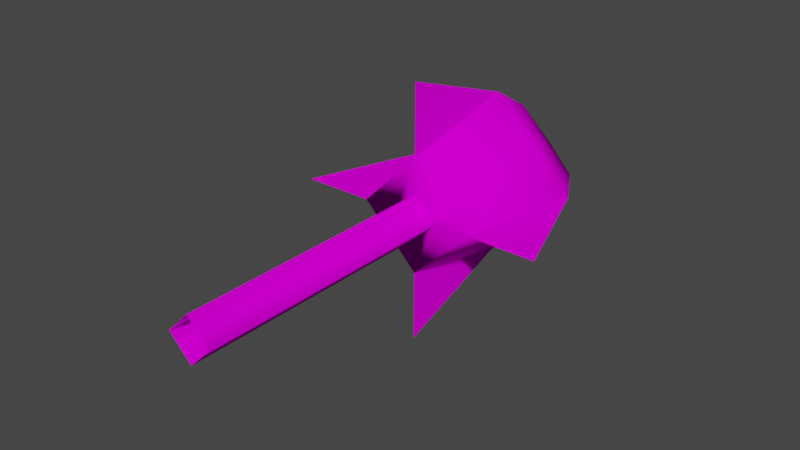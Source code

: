 # Source: DrizzyRocket.blend  (saved by Blender 3.6.13; exported with 4.5.12 LTS)
import bpy
from mathutils import Matrix  # noqa: F401  (used for matrix-valued properties, if any)

bpy.ops.wm.read_factory_settings(use_empty=True)
scene = bpy.context.scene
scene.name = 'Scene'

# ---- collections
col_collection = bpy.data.collections.new('Collection'); scene.collection.children.link(col_collection)

# ---- images (referenced by path relative to the original .blend; pixels are not part of the script)
import os
ASSET_DIR = os.environ.get("B2B_ASSET_DIR", "")  # directory of the original .blend (textures are referenced by path, not embedded)
HERE = os.path.dirname(os.path.abspath(__file__))  # packed textures are extracted next to this script under _unpacked/

def load_image(name, relpath, width, height, colorspace="sRGB"):
    """Load a texture the original file referenced (path relative to the .blend, or extracted next to this script)."""
    p = next((c for c in (os.path.join(HERE, relpath), os.path.join(ASSET_DIR, relpath)) if relpath and os.path.exists(c)), "")
    if p:
        img = bpy.data.images.load(p, check_existing=True)
        img.name = name
    else:  # same state as the original file: an image datablock whose file is absent (Cycles renders it pink)
        img = bpy.data.images.new(name, width, height)
        img.source = "FILE"
        img.filepath = "//" + (relpath or name)
    img.colorspace_settings.name = colorspace
    return img
img_rocket = load_image('Rocket', 'Rocket.png', 1024, 1024, 'sRGB')

# ---- materials (node trees are filled in below, after node groups)
mat_material_001 = bpy.data.materials.new('Material.001')
mat_material_001.use_transparent_shadow = False

# ---- material node trees
mat_material_001.use_nodes = True; mat_material_001.node_tree.nodes.clear()
_N = mat_material_001.node_tree.nodes; _L = mat_material_001.node_tree.links
n0 = _N.new('ShaderNodeBsdfPrincipled'); n0.name = 'Principled BSDF'; n0.location = (10, 300)
n0.distribution = 'GGX'
n0.subsurface_method = 'RANDOM_WALK_SKIN'
n0.inputs[2].default_value = 1.0
n0.inputs[3].default_value = 1.45
n0.inputs[11].default_value = 1.01
n0.inputs[13].default_value = 0.0
n0.inputs[27].default_value = (0.0, 0.0, 0.0, 1.0)
n0.inputs[28].default_value = 1.0
n1 = _N.new('ShaderNodeOutputMaterial'); n1.name = 'Material Output'; n1.location = (300, 300)
n2 = _N.new('ShaderNodeTexImage'); n2.name = 'Image Texture'; n2.location = (-359, 175)
n2.image = img_rocket
_L.new(n0.outputs[0], n1.inputs[0])
_L.new(n2.outputs[0], n0.inputs[0])
n1.is_active_output = True

# ---- world
world_world = bpy.data.worlds.new('World'); scene.world = world_world
world_world.use_nodes = True; world_world.node_tree.nodes.clear()
_N = world_world.node_tree.nodes; _L = world_world.node_tree.links
n0 = _N.new('ShaderNodeOutputWorld'); n0.name = 'World Output'; n0.location = (300, 300)
n1 = _N.new('ShaderNodeBackground'); n1.name = 'Background'; n1.location = (10, 300)
n1.inputs[0].default_value = (0.05088, 0.05088, 0.05088, 1.0)
_L.new(n1.outputs[0], n0.inputs[0])
n0.is_active_output = True
world_world.color = (0.05088, 0.05088, 0.05088)
world_world.use_sun_shadow = False
world_world.sun_shadow_jitter_overblur = 0.0

# ---- meshes
me_cube_001 = bpy.data.meshes.new('Cube.001')
me_cube_001.from_pydata([(-0.03703, -0.4571, 0.0), (-5.96e-08, -0.4571, 0.03703), (-0.03703, -0.02223, 0.0), (-8.941e-08, -0.02223, 0.03703), (-5.96e-08, -0.4571, -0.03703), (0.03703, -0.4571, 0.0), (-8.941e-08, -0.02223, -0.03703), (0.03703, -0.02223, 0.0), (-0.09502, -0.02223, 0.0), (-5.96e-08, -0.02223, 0.09502), (-5.96e-08, -0.02223, -0.09502), (0.09502, -0.02223, 0.0), (-0.09502, 0.2559, 0.0), (-5.96e-08, 0.2559, 0.09502), (-5.96e-08, 0.2559, -0.09502), (0.09502, 0.2559, 0.0), (-2.98e-08, 0.1816, -0.1393), (0.1393, 0.1816, 0.0), (-0.1393, 0.1816, 0.0), (-2.98e-08, 0.1816, 0.1393), (-5.96e-08, 0.3453, 0.0), (-0.212, -0.02223, 0.0), (0.0, -0.02223, 0.212), (0.0, -0.02223, -0.212), (0.212, -0.02223, 0.0)], [], [(0, 1, 3, 2), (7, 6, 10, 11), (6, 7, 5, 4), (2, 6, 4, 0), (7, 3, 1, 5), (17, 16, 14, 15), (6, 2, 8, 10), (3, 7, 11, 9), (2, 3, 9, 8), (16, 18, 12, 14), (19, 17, 15, 13), (18, 19, 13, 12), (8, 9, 19, 18), (9, 11, 17, 19), (10, 8, 18, 16), (11, 10, 16, 17), (12, 13, 20), (13, 15, 20), (15, 14, 20), (14, 12, 20), (18, 8, 21), (16, 10, 23), (11, 17, 24), (9, 19, 22)])
_uv = me_cube_001.uv_layers.new(name='UVMap')
_uv.uv.foreach_set('vector', [0.04991, 0.5754, 0.0219, 0.5622, 0.1495, 0.2773, 0.1996, 0.2675, 0.6104, 0.5497, 0.6104, 0.5044, 0.6459, 0.4689, 0.6459, 0.5851, 0.5026, 0.0219, 0.5479, 0.0219, 0.5479, 0.398, 0.5026, 0.398, 0.1996, 0.2675, 0.2226, 0.3109, 0.08377, 0.5921, 0.04991, 0.5754, 0.5479, 0.0219, 0.5932, 0.0219, 0.5932, 0.398, 0.5479, 0.398, 0.637, 0.1807, 0.6986, 0.0219, 0.7538, 0.07236, 0.7118, 0.1807, 0.2226, 0.3109, 0.1996, 0.2675, 0.2238, 0.2167, 0.2722, 0.331, 0.5651, 0.5497, 0.6104, 0.5497, 0.6459, 0.5851, 0.5297, 0.5851, 0.1996, 0.2675, 0.1495, 0.2773, 0.102, 0.2504, 0.2238, 0.2167, 0.8528, 0.0219, 0.9145, 0.1807, 0.8397, 0.1807, 0.7976, 0.07236, 0.6986, 0.3395, 0.637, 0.1807, 0.7118, 0.1807, 0.7538, 0.2891, 0.9145, 0.1807, 0.8528, 0.3395, 0.7976, 0.2891, 0.8397, 0.1807, 0.2238, 0.2167, 0.102, 0.2504, 0.0219, 0.0713, 0.2005, 0.0219, 0.5297, 0.5851, 0.6459, 0.5851, 0.6729, 0.7635, 0.5026, 0.7635, 0.2722, 0.331, 0.2238, 0.2167, 0.3879, 0.1159, 0.4588, 0.2833, 0.6459, 0.5851, 0.6459, 0.4689, 0.8242, 0.4418, 0.8242, 0.6122, 0.9677, 0.7218, 0.9616, 0.8379, 0.868, 0.7748, 0.5026, 0.9781, 0.5026, 0.8619, 0.5993, 0.92, 0.5026, 0.8619, 0.6052, 0.8073, 0.5993, 0.92, 0.868, 0.6619, 0.9677, 0.7218, 0.868, 0.7748, 0.0219, 0.8163, 0.0219, 0.6359, 0.1208, 0.6573, 0.3479, 0.8122, 0.3096, 0.6359, 0.4108, 0.6359, 0.1646, 0.8122, 0.2029, 0.6359, 0.2658, 0.8122, 0.868, 0.6181, 0.9063, 0.4418, 0.9692, 0.6181])
me_cube_001.materials.append(mat_material_001)
me_cube_001.use_paint_bone_selection = False
me_cube_001.use_paint_mask = True
me_cube_001.update()
me_cube_001.normals_split_custom_set([tuple(v) for v in zip(*[iter([-1.0, 3.371e-05, 2.378e-05, 2.384e-05, 3.384e-05, 1.0, 1.08e-05, -0.2313, 0.9729, -0.9729, -0.2313, -1.058e-05, 0.9729, -0.2312, -4.393e-05, 9.755e-07, -0.2312, -0.9729, 1.866e-05, -0.3531, -0.9356, 0.9356, -0.3531, 2.283e-05, -1.033e-05, -0.2313, -0.9729, 0.9729, -0.2313, 1.118e-05, 1.0, 3.381e-05, -2.351e-05, -2.357e-05, 3.394e-05, -1.0, -0.9729, -0.2313, 1.112e-05, 1.037e-05, -0.2313, -0.9729, 2.357e-05, 0.0002372, -1.0, -1.0, 3.387e-05, -2.351e-05, 0.9729, -0.2313, -1.052e-05, -1.082e-05, -0.2313, 0.9729, -2.384e-05, 3.378e-05, 1.0, 1.0, 3.397e-05, 2.378e-05, 1.0, -3.904e-06, -7.845e-06, 2.566e-05, -3.329e-05, -1.0, 2.777e-05, 0.5994, -0.8004, 0.8004, 0.5994, -2.369e-05, -4.309e-05, -0.2312, -0.9729, -0.9729, -0.2312, -4.782e-07, -0.9356, -0.3531, -1.854e-05, 2.287e-05, -0.3531, -0.9356, 4.441e-05, -0.2312, 0.9729, 0.9729, -0.2312, 4.782e-07, 0.9356, -0.3531, 1.836e-05, -0.0003364, -0.3531, 0.9356, -0.9729, -0.2312, 4.393e-05, 2.461e-08, -0.2312, 0.9729, -1.812e-05, -0.3531, 0.9356, -0.9356, -0.3531, -0.0003369, -7.935e-06, -3.994e-06, -1.0, -1.0, -3.348e-05, -2.548e-05, -0.8004, 0.5994, -2.759e-05, -2.408e-05, 0.5994, -0.8004, 8.069e-06, -3.904e-06, 1.0, 1.0, -3.314e-05, 2.548e-05, 0.8004, 0.5994, 2.741e-05, 2.411e-05, 0.5994, 0.8004, -1.0, -4.023e-06, 7.905e-06, -2.53e-05, -3.318e-05, 1.0, -2.761e-05, 0.5994, 0.8004, -0.8004, 0.5994, 2.399e-05, -0.9356, -0.3532, -1.475e-05, 1.186e-05, -0.3532, 0.9356, 1.741e-06, 6.352e-05, 1.0, -1.0, 4.496e-05, -5.662e-06, -1.444e-05, -0.3532, 0.9356, 0.9356, -0.3532, -1.213e-05, 1.0, 6.355e-05, -1.779e-06, -5.454e-06, 4.486e-05, 1.0, 1.47e-05, -0.3532, -0.9356, -0.9356, -0.3532, 1.18e-05, -1.0, 6.368e-05, 1.663e-06, 5.692e-06, 4.501e-05, -1.0, 0.9356, -0.3532, 1.503e-05, -1.153e-05, -0.3532, -0.9356, -1.382e-06, 6.359e-05, -1.0, 1.0, 4.488e-05, 5.901e-06, -0.8005, 0.5994, 1.606e-05, -1.788e-05, 0.5994, 0.8005, -2.751e-05, 1.0, -4.628e-05, 1.627e-05, 0.5994, 0.8005, 0.8005, 0.5994, 1.782e-05, -4.613e-05, 1.0, 2.751e-05, 0.8005, 0.5994, -1.596e-05, 1.809e-05, 0.5994, -0.8005, 2.764e-05, 1.0, 4.631e-05, -1.606e-05, 0.5994, -0.8005, -0.8005, 0.5994, -1.788e-05, 4.628e-05, 1.0, -2.751e-05, 0.0, 0.0, -1.0, 0.0, 0.0, -1.0, 0.0, 0.0, -1.0, 1.0, -3.56e-08, 5.094e-07, 1.0, -3.56e-08, 5.094e-07, 1.0, -3.56e-08, 5.094e-07, 0.0, 0.0, -1.0, 0.0, 0.0, -1.0, 0.0, 0.0, -1.0, 1.0, -3.56e-08, -5.094e-07, 1.0, -3.56e-08, -5.094e-07, 1.0, -3.56e-08, -5.094e-07])] * 3)])

# ---- objects
ob_rocket = bpy.data.objects.new('Rocket', me_cube_001)

# ---- transforms, parenting, visibility, modifiers, constraints
ob_rocket.location = (0.0, 0.0, 0.0)

# ---- collection membership
col_collection.objects.link(ob_rocket)

# ---- scene / render settings (as saved in the file)
scene.frame_start = 1; scene.frame_end = 250; scene.frame_set(1)
scene.render.engine = 'BLENDER_EEVEE_NEXT'
scene.cycles.sampling_pattern = 'TABULATED_SOBOL'
scene.view_settings.view_transform = 'Filmic'
bpy.context.view_layer.update()

# ---- added for rendering (the .blend has no active camera and no usable light): camera, sun
cam_auto = bpy.data.cameras.new('AutoCamera')
cam_auto.lens = 50.0
cam_auto.sensor_width = 36.0
cam_auto.clip_end = 1000.0
ob_auto_camera = bpy.data.objects.new('AutoCamera', cam_auto)
scene.collection.objects.link(ob_auto_camera)
ob_auto_camera.location = (0.926841, -1.16811, 0.741473)
ob_auto_camera.rotation_euler = (1.09748, -7.21219e-08, 0.694738)
scene.camera = ob_auto_camera
light_auto_sun = bpy.data.lights.new('AutoSun', 'SUN')
light_auto_sun.energy = 3.0
light_auto_sun.angle = 0.0523599
ob_auto_sun = bpy.data.objects.new('AutoSun', light_auto_sun)
scene.collection.objects.link(ob_auto_sun)
ob_auto_sun.rotation_euler = (0.872665, 0.174533, 0.523599)
bpy.context.view_layer.update()
